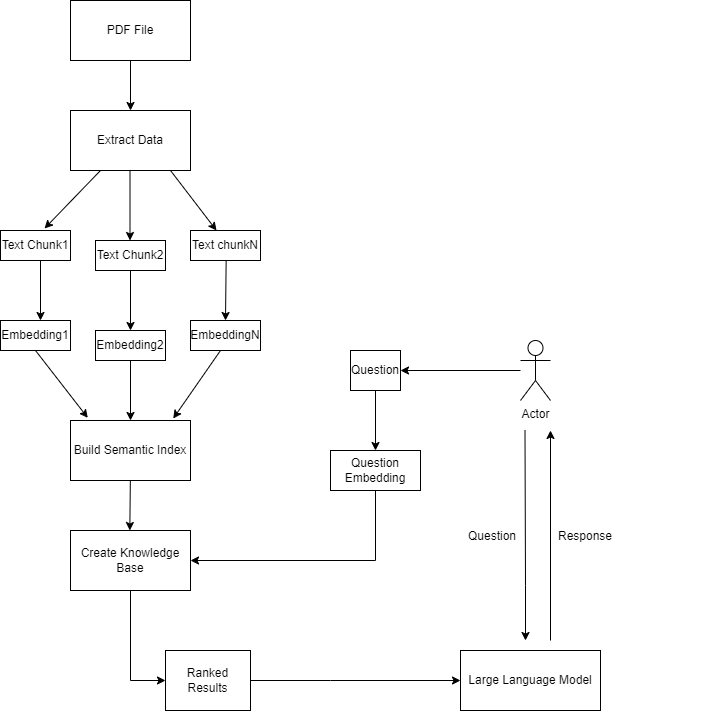

The diagram above was exported from draw.io. Its source (the exported page's mxGraphModel, read from the mxfile embedded in the PNG):
<mxGraphModel dx="1059" dy="605" grid="1" gridSize="10" guides="1" tooltips="1" connect="1" arrows="1" fold="1" page="1" pageScale="1" pageWidth="827" pageHeight="1169" math="0" shadow="0">
  <root>
    <mxCell id="0" />
    <mxCell id="1" parent="0" />
    <mxCell id="kK6vRLYa2YgjakZtEBnz-1" value="PDF File" style="rounded=0;whiteSpace=wrap;html=1;" vertex="1" parent="1">
      <mxGeometry x="330" y="20" width="120" height="60" as="geometry" />
    </mxCell>
    <mxCell id="kK6vRLYa2YgjakZtEBnz-2" value="Extract Data" style="rounded=0;whiteSpace=wrap;html=1;" vertex="1" parent="1">
      <mxGeometry x="330" y="130" width="120" height="60" as="geometry" />
    </mxCell>
    <mxCell id="kK6vRLYa2YgjakZtEBnz-4" value="" style="endArrow=classic;html=1;rounded=0;entryX=0.629;entryY=-0.067;entryDx=0;entryDy=0;entryPerimeter=0;" edge="1" parent="1" target="kK6vRLYa2YgjakZtEBnz-7">
      <mxGeometry width="50" height="50" relative="1" as="geometry">
        <mxPoint x="360" y="190" as="sourcePoint" />
        <mxPoint x="310" y="240" as="targetPoint" />
      </mxGeometry>
    </mxCell>
    <mxCell id="kK6vRLYa2YgjakZtEBnz-5" value="" style="endArrow=classic;html=1;rounded=0;" edge="1" parent="1">
      <mxGeometry width="50" height="50" relative="1" as="geometry">
        <mxPoint x="389.5" y="190" as="sourcePoint" />
        <mxPoint x="389.5" y="260" as="targetPoint" />
      </mxGeometry>
    </mxCell>
    <mxCell id="kK6vRLYa2YgjakZtEBnz-6" value="" style="endArrow=classic;html=1;rounded=0;" edge="1" parent="1">
      <mxGeometry width="50" height="50" relative="1" as="geometry">
        <mxPoint x="430" y="190" as="sourcePoint" />
        <mxPoint x="476" y="250" as="targetPoint" />
      </mxGeometry>
    </mxCell>
    <mxCell id="kK6vRLYa2YgjakZtEBnz-7" value="Text Chunk1" style="rounded=0;whiteSpace=wrap;html=1;" vertex="1" parent="1">
      <mxGeometry x="260" y="250" width="70" height="30" as="geometry" />
    </mxCell>
    <mxCell id="kK6vRLYa2YgjakZtEBnz-8" value="Text chunkN" style="rounded=0;whiteSpace=wrap;html=1;" vertex="1" parent="1">
      <mxGeometry x="450" y="250" width="70" height="30" as="geometry" />
    </mxCell>
    <mxCell id="kK6vRLYa2YgjakZtEBnz-9" value="Text Chunk2" style="rounded=0;whiteSpace=wrap;html=1;" vertex="1" parent="1">
      <mxGeometry x="355" y="260" width="70" height="30" as="geometry" />
    </mxCell>
    <mxCell id="kK6vRLYa2YgjakZtEBnz-10" value="Embedding1" style="rounded=0;whiteSpace=wrap;html=1;" vertex="1" parent="1">
      <mxGeometry x="260" y="340" width="70" height="30" as="geometry" />
    </mxCell>
    <mxCell id="kK6vRLYa2YgjakZtEBnz-11" value="Embedding2" style="rounded=0;whiteSpace=wrap;html=1;" vertex="1" parent="1">
      <mxGeometry x="355" y="350" width="70" height="30" as="geometry" />
    </mxCell>
    <mxCell id="kK6vRLYa2YgjakZtEBnz-12" value="EmbeddingN" style="rounded=0;whiteSpace=wrap;html=1;" vertex="1" parent="1">
      <mxGeometry x="450" y="340" width="70" height="30" as="geometry" />
    </mxCell>
    <mxCell id="kK6vRLYa2YgjakZtEBnz-13" value="" style="endArrow=classic;html=1;rounded=0;" edge="1" parent="1">
      <mxGeometry width="50" height="50" relative="1" as="geometry">
        <mxPoint x="300" y="280" as="sourcePoint" />
        <mxPoint x="300" y="340" as="targetPoint" />
      </mxGeometry>
    </mxCell>
    <mxCell id="kK6vRLYa2YgjakZtEBnz-14" value="" style="endArrow=classic;html=1;rounded=0;entryX=0.5;entryY=0;entryDx=0;entryDy=0;" edge="1" parent="1" target="kK6vRLYa2YgjakZtEBnz-11">
      <mxGeometry width="50" height="50" relative="1" as="geometry">
        <mxPoint x="390" y="290" as="sourcePoint" />
        <mxPoint x="330" y="350" as="targetPoint" />
      </mxGeometry>
    </mxCell>
    <mxCell id="kK6vRLYa2YgjakZtEBnz-15" value="" style="endArrow=classic;html=1;rounded=0;entryX=0.5;entryY=0;entryDx=0;entryDy=0;" edge="1" parent="1" target="kK6vRLYa2YgjakZtEBnz-12">
      <mxGeometry width="50" height="50" relative="1" as="geometry">
        <mxPoint x="485.65" y="280" as="sourcePoint" />
        <mxPoint x="484.35" y="337.33000000000004" as="targetPoint" />
      </mxGeometry>
    </mxCell>
    <mxCell id="kK6vRLYa2YgjakZtEBnz-16" value="" style="endArrow=classic;html=1;rounded=0;exitX=0.5;exitY=1;exitDx=0;exitDy=0;entryX=0.144;entryY=-0.044;entryDx=0;entryDy=0;entryPerimeter=0;" edge="1" parent="1" source="kK6vRLYa2YgjakZtEBnz-10" target="kK6vRLYa2YgjakZtEBnz-19">
      <mxGeometry width="50" height="50" relative="1" as="geometry">
        <mxPoint x="380" y="490" as="sourcePoint" />
        <mxPoint x="370" y="460" as="targetPoint" />
      </mxGeometry>
    </mxCell>
    <mxCell id="kK6vRLYa2YgjakZtEBnz-17" value="" style="endArrow=classic;html=1;rounded=0;exitX=0.5;exitY=1;exitDx=0;exitDy=0;entryX=0.856;entryY=-0.033;entryDx=0;entryDy=0;entryPerimeter=0;" edge="1" parent="1" target="kK6vRLYa2YgjakZtEBnz-19">
      <mxGeometry width="50" height="50" relative="1" as="geometry">
        <mxPoint x="480" y="370" as="sourcePoint" />
        <mxPoint x="410" y="460" as="targetPoint" />
      </mxGeometry>
    </mxCell>
    <mxCell id="kK6vRLYa2YgjakZtEBnz-18" value="" style="endArrow=classic;html=1;rounded=0;exitX=0.5;exitY=1;exitDx=0;exitDy=0;entryX=0.5;entryY=0;entryDx=0;entryDy=0;" edge="1" parent="1" target="kK6vRLYa2YgjakZtEBnz-19">
      <mxGeometry width="50" height="50" relative="1" as="geometry">
        <mxPoint x="390" y="380" as="sourcePoint" />
        <mxPoint x="390" y="460" as="targetPoint" />
      </mxGeometry>
    </mxCell>
    <mxCell id="kK6vRLYa2YgjakZtEBnz-19" value="Build Semantic Index" style="rounded=0;whiteSpace=wrap;html=1;" vertex="1" parent="1">
      <mxGeometry x="330" y="440" width="120" height="60" as="geometry" />
    </mxCell>
    <mxCell id="kK6vRLYa2YgjakZtEBnz-22" value="" style="endArrow=classic;html=1;rounded=0;entryX=0.5;entryY=0;entryDx=0;entryDy=0;" edge="1" parent="1" target="kK6vRLYa2YgjakZtEBnz-2">
      <mxGeometry width="50" height="50" relative="1" as="geometry">
        <mxPoint x="390" y="80" as="sourcePoint" />
        <mxPoint x="439" y="30" as="targetPoint" />
      </mxGeometry>
    </mxCell>
    <mxCell id="kK6vRLYa2YgjakZtEBnz-23" value="Create Knowledge Base" style="rounded=0;whiteSpace=wrap;html=1;" vertex="1" parent="1">
      <mxGeometry x="330" y="550" width="120" height="60" as="geometry" />
    </mxCell>
    <mxCell id="kK6vRLYa2YgjakZtEBnz-24" value="" style="endArrow=classic;html=1;rounded=0;exitX=0.5;exitY=1;exitDx=0;exitDy=0;entryX=0.5;entryY=0;entryDx=0;entryDy=0;" edge="1" parent="1" source="kK6vRLYa2YgjakZtEBnz-30" target="kK6vRLYa2YgjakZtEBnz-31">
      <mxGeometry width="50" height="50" relative="1" as="geometry">
        <mxPoint x="640" y="410" as="sourcePoint" />
        <mxPoint x="643" y="470" as="targetPoint" />
      </mxGeometry>
    </mxCell>
    <mxCell id="kK6vRLYa2YgjakZtEBnz-28" value="" style="edgeStyle=orthogonalEdgeStyle;rounded=0;orthogonalLoop=1;jettySize=auto;html=1;" edge="1" parent="1" source="kK6vRLYa2YgjakZtEBnz-25" target="kK6vRLYa2YgjakZtEBnz-30">
      <mxGeometry relative="1" as="geometry">
        <mxPoint x="695" y="300" as="sourcePoint" />
        <mxPoint x="740" y="400" as="targetPoint" />
      </mxGeometry>
    </mxCell>
    <mxCell id="kK6vRLYa2YgjakZtEBnz-25" value="Actor" style="shape=umlActor;verticalLabelPosition=bottom;verticalAlign=top;html=1;" vertex="1" parent="1">
      <mxGeometry x="780" y="360" width="30" height="60" as="geometry" />
    </mxCell>
    <mxCell id="kK6vRLYa2YgjakZtEBnz-30" value="Question" style="rounded=0;whiteSpace=wrap;html=1;" vertex="1" parent="1">
      <mxGeometry x="610" y="370" width="50" height="40" as="geometry" />
    </mxCell>
    <mxCell id="kK6vRLYa2YgjakZtEBnz-31" value="Question Embedding" style="rounded=0;whiteSpace=wrap;html=1;" vertex="1" parent="1">
      <mxGeometry x="590" y="470" width="90" height="40" as="geometry" />
    </mxCell>
    <mxCell id="kK6vRLYa2YgjakZtEBnz-36" value="" style="endArrow=classic;html=1;rounded=0;exitX=0.5;exitY=1;exitDx=0;exitDy=0;entryX=1;entryY=0.5;entryDx=0;entryDy=0;" edge="1" parent="1" source="kK6vRLYa2YgjakZtEBnz-31" target="kK6vRLYa2YgjakZtEBnz-23">
      <mxGeometry width="50" height="50" relative="1" as="geometry">
        <mxPoint x="630" y="590" as="sourcePoint" />
        <mxPoint x="695" y="590" as="targetPoint" />
        <Array as="points">
          <mxPoint x="635" y="580" />
        </Array>
      </mxGeometry>
    </mxCell>
    <mxCell id="kK6vRLYa2YgjakZtEBnz-37" value="" style="endArrow=classic;html=1;rounded=0;entryX=0.5;entryY=0;entryDx=0;entryDy=0;exitX=0.5;exitY=1;exitDx=0;exitDy=0;" edge="1" parent="1">
      <mxGeometry width="50" height="50" relative="1" as="geometry">
        <mxPoint x="389.83" y="500" as="sourcePoint" />
        <mxPoint x="389.33" y="550" as="targetPoint" />
      </mxGeometry>
    </mxCell>
    <mxCell id="kK6vRLYa2YgjakZtEBnz-38" value="Ranked Results" style="rounded=0;whiteSpace=wrap;html=1;" vertex="1" parent="1">
      <mxGeometry x="425" y="670" width="85" height="60" as="geometry" />
    </mxCell>
    <mxCell id="kK6vRLYa2YgjakZtEBnz-40" value="" style="endArrow=classic;html=1;rounded=0;entryX=0;entryY=0.5;entryDx=0;entryDy=0;exitX=0.5;exitY=1;exitDx=0;exitDy=0;" edge="1" parent="1" source="kK6vRLYa2YgjakZtEBnz-23" target="kK6vRLYa2YgjakZtEBnz-38">
      <mxGeometry width="50" height="50" relative="1" as="geometry">
        <mxPoint x="390" y="620" as="sourcePoint" />
        <mxPoint x="389.5" y="670" as="targetPoint" />
        <Array as="points">
          <mxPoint x="390" y="700" />
        </Array>
      </mxGeometry>
    </mxCell>
    <mxCell id="kK6vRLYa2YgjakZtEBnz-42" value="Large Language Model" style="rounded=0;whiteSpace=wrap;html=1;" vertex="1" parent="1">
      <mxGeometry x="720" y="670" width="140" height="60" as="geometry" />
    </mxCell>
    <mxCell id="kK6vRLYa2YgjakZtEBnz-45" value="" style="endArrow=classic;html=1;rounded=0;exitX=0.5;exitY=1;exitDx=0;exitDy=0;" edge="1" parent="1">
      <mxGeometry width="50" height="50" relative="1" as="geometry">
        <mxPoint x="784.5" y="450" as="sourcePoint" />
        <mxPoint x="785" y="660" as="targetPoint" />
        <Array as="points">
          <mxPoint x="785" y="605" />
        </Array>
      </mxGeometry>
    </mxCell>
    <mxCell id="kK6vRLYa2YgjakZtEBnz-48" value="" style="edgeStyle=orthogonalEdgeStyle;rounded=0;orthogonalLoop=1;jettySize=auto;html=1;" edge="1" parent="1">
      <mxGeometry relative="1" as="geometry">
        <mxPoint x="810" y="660" as="sourcePoint" />
        <mxPoint x="810" y="450" as="targetPoint" />
      </mxGeometry>
    </mxCell>
    <mxCell id="kK6vRLYa2YgjakZtEBnz-51" value="" style="endArrow=classic;html=1;rounded=0;entryX=0;entryY=0.5;entryDx=0;entryDy=0;exitX=1;exitY=0.5;exitDx=0;exitDy=0;" edge="1" parent="1" source="kK6vRLYa2YgjakZtEBnz-38" target="kK6vRLYa2YgjakZtEBnz-42">
      <mxGeometry width="50" height="50" relative="1" as="geometry">
        <mxPoint x="510" y="690" as="sourcePoint" />
        <mxPoint x="545" y="780" as="targetPoint" />
        <Array as="points">
          <mxPoint x="590" y="700" />
        </Array>
      </mxGeometry>
    </mxCell>
    <mxCell id="kK6vRLYa2YgjakZtEBnz-54" value="" style="shape=table;startSize=0;container=1;collapsible=1;childLayout=tableLayout;fixedRows=1;rowLines=0;fontStyle=0;align=center;resizeLast=1;strokeColor=none;fillColor=none;collapsible=0;whiteSpace=wrap;html=1;" vertex="1" parent="1">
      <mxGeometry x="690" y="540" width="180" height="30" as="geometry" />
    </mxCell>
    <mxCell id="kK6vRLYa2YgjakZtEBnz-55" value="" style="shape=tableRow;horizontal=0;startSize=0;swimlaneHead=0;swimlaneBody=0;fillColor=none;collapsible=0;dropTarget=0;points=[[0,0.5],[1,0.5]];portConstraint=eastwest;top=0;left=0;right=0;bottom=0;" vertex="1" parent="kK6vRLYa2YgjakZtEBnz-54">
      <mxGeometry width="180" height="30" as="geometry" />
    </mxCell>
    <mxCell id="kK6vRLYa2YgjakZtEBnz-56" value="" style="shape=partialRectangle;connectable=0;fillColor=none;top=0;left=0;bottom=0;right=0;editable=1;overflow=hidden;" vertex="1" parent="kK6vRLYa2YgjakZtEBnz-55">
      <mxGeometry width="30" height="30" as="geometry">
        <mxRectangle width="30" height="30" as="alternateBounds" />
      </mxGeometry>
    </mxCell>
    <mxCell id="kK6vRLYa2YgjakZtEBnz-57" value="Question" style="shape=partialRectangle;connectable=0;fillColor=none;top=0;left=0;bottom=0;right=0;align=left;spacingLeft=6;overflow=hidden;" vertex="1" parent="kK6vRLYa2YgjakZtEBnz-55">
      <mxGeometry x="30" width="150" height="30" as="geometry">
        <mxRectangle width="150" height="30" as="alternateBounds" />
      </mxGeometry>
    </mxCell>
    <mxCell id="kK6vRLYa2YgjakZtEBnz-58" value="Response" style="shape=partialRectangle;connectable=0;fillColor=none;top=0;left=0;bottom=0;right=0;align=left;spacingLeft=6;overflow=hidden;" vertex="1" parent="1">
      <mxGeometry x="810" y="540" width="150" height="30" as="geometry">
        <mxRectangle width="150" height="30" as="alternateBounds" />
      </mxGeometry>
    </mxCell>
  </root>
</mxGraphModel>